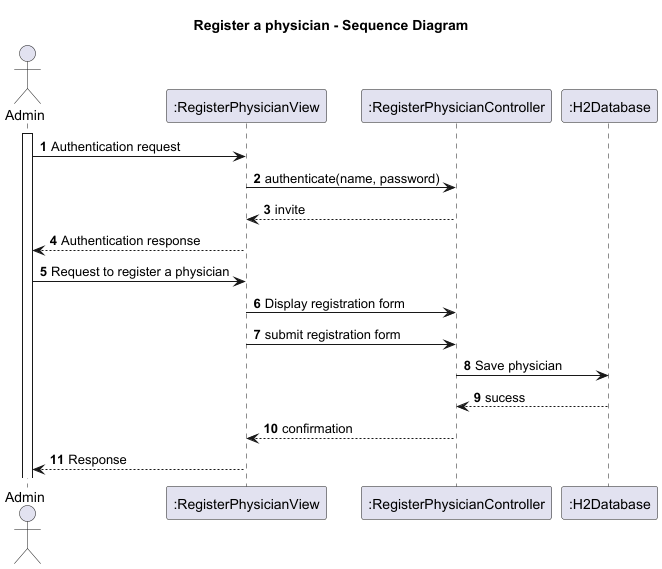

The diagram above was rendered by PlantUML. Its source (embedded in the PNG):
@startuml
title Register a physician - Sequence Diagram

autonumber

actor "Admin" as Admin
participant ":RegisterPhysicianView" as view
participant ":RegisterPhysicianController" as Ctrl
participant ":H2Database" as validate

activate Admin

Admin -> view: Authentication request
view -> Ctrl: authenticate(name, password)
Ctrl --> view: invite
view --> Admin: Authentication response

Admin -> view: Request to register a physician
view -> Ctrl: Display registration form
view -> Ctrl: submit registration form
Ctrl -> validate: Save physician
validate --> Ctrl: sucess
Ctrl --> view: confirmation
view --> Admin: Response


@enduml